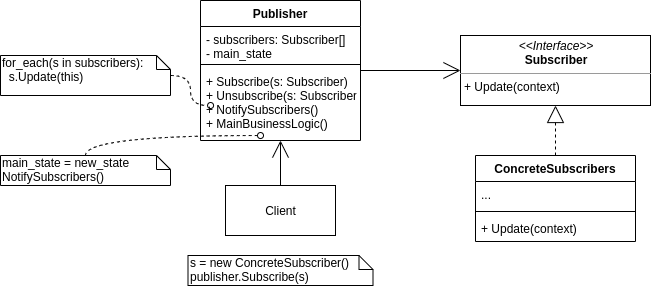

The diagram above was exported from draw.io. Its source (the exported page's mxGraphModel, read from the mxfile embedded in the PNG):
<mxGraphModel dx="1422" dy="806" grid="1" gridSize="10" guides="1" tooltips="1" connect="1" arrows="1" fold="1" page="1" pageScale="1" pageWidth="850" pageHeight="1100" math="0" shadow="0">
  <root>
    <mxCell id="0" />
    <mxCell id="1" parent="0" />
    <mxCell id="ZkqFcgADCRm5ZxpilGTP-2" value="&lt;p style=&quot;margin: 0px ; margin-top: 4px ; text-align: center&quot;&gt;&lt;i&gt;&amp;lt;&amp;lt;Interface&amp;gt;&amp;gt;&lt;/i&gt;&lt;br&gt;&lt;b&gt;Subscriber&lt;/b&gt;&lt;/p&gt;&lt;hr size=&quot;1&quot;&gt;&lt;p style=&quot;margin: 0px ; margin-left: 4px&quot;&gt;+ Update(context)&lt;/p&gt;" style="verticalAlign=top;align=left;overflow=fill;fontSize=12;fontFamily=Helvetica;html=1;" vertex="1" parent="1">
      <mxGeometry x="480" y="65" width="190" height="70" as="geometry" />
    </mxCell>
    <mxCell id="ZkqFcgADCRm5ZxpilGTP-14" style="edgeStyle=orthogonalEdgeStyle;rounded=0;orthogonalLoop=1;jettySize=auto;html=1;endArrow=open;endFill=0;endSize=15;" edge="1" parent="1" source="ZkqFcgADCRm5ZxpilGTP-11" target="ZkqFcgADCRm5ZxpilGTP-7">
      <mxGeometry relative="1" as="geometry">
        <Array as="points" />
      </mxGeometry>
    </mxCell>
    <mxCell id="ZkqFcgADCRm5ZxpilGTP-11" value="Client" style="html=1;" vertex="1" parent="1">
      <mxGeometry x="245" y="215" width="110" height="50" as="geometry" />
    </mxCell>
    <mxCell id="ZkqFcgADCRm5ZxpilGTP-12" style="edgeStyle=orthogonalEdgeStyle;rounded=0;orthogonalLoop=1;jettySize=auto;html=1;entryX=0.5;entryY=1;entryDx=0;entryDy=0;endArrow=block;endFill=0;dashed=1;endSize=15;" edge="1" parent="1" source="ZkqFcgADCRm5ZxpilGTP-3" target="ZkqFcgADCRm5ZxpilGTP-2">
      <mxGeometry relative="1" as="geometry" />
    </mxCell>
    <mxCell id="ZkqFcgADCRm5ZxpilGTP-13" style="edgeStyle=orthogonalEdgeStyle;rounded=0;orthogonalLoop=1;jettySize=auto;html=1;endArrow=open;endFill=0;endSize=15;" edge="1" parent="1" source="ZkqFcgADCRm5ZxpilGTP-7" target="ZkqFcgADCRm5ZxpilGTP-2">
      <mxGeometry relative="1" as="geometry" />
    </mxCell>
    <mxCell id="ZkqFcgADCRm5ZxpilGTP-18" style="edgeStyle=orthogonalEdgeStyle;rounded=0;orthogonalLoop=1;jettySize=auto;html=1;entryX=0.063;entryY=0.514;entryDx=0;entryDy=0;entryPerimeter=0;endArrow=oval;endFill=0;endSize=6;curved=1;dashed=1;" edge="1" parent="1" source="ZkqFcgADCRm5ZxpilGTP-15" target="ZkqFcgADCRm5ZxpilGTP-10">
      <mxGeometry relative="1" as="geometry" />
    </mxCell>
    <mxCell id="ZkqFcgADCRm5ZxpilGTP-15" value="for_each(s in subscribers):&lt;br&gt;&amp;nbsp; s.Update(this)" style="shape=note;whiteSpace=wrap;html=1;size=14;verticalAlign=top;align=left;spacingTop=-6;" vertex="1" parent="1">
      <mxGeometry x="20" y="85" width="170" height="40" as="geometry" />
    </mxCell>
    <mxCell id="ZkqFcgADCRm5ZxpilGTP-19" style="edgeStyle=orthogonalEdgeStyle;rounded=0;orthogonalLoop=1;jettySize=auto;html=1;entryX=0.375;entryY=0.931;entryDx=0;entryDy=0;entryPerimeter=0;endArrow=oval;endFill=0;endSize=6;curved=1;dashed=1;" edge="1" parent="1" source="ZkqFcgADCRm5ZxpilGTP-16" target="ZkqFcgADCRm5ZxpilGTP-10">
      <mxGeometry relative="1" as="geometry" />
    </mxCell>
    <mxCell id="ZkqFcgADCRm5ZxpilGTP-16" value="main_state = new_state&lt;br&gt;NotifySubscribers()" style="shape=note;whiteSpace=wrap;html=1;size=14;verticalAlign=top;align=left;spacingTop=-6;" vertex="1" parent="1">
      <mxGeometry x="20" y="185" width="170" height="30" as="geometry" />
    </mxCell>
    <mxCell id="ZkqFcgADCRm5ZxpilGTP-17" value="s = new ConcreteSubscriber()&lt;br&gt;publisher.Subscribe(s)" style="shape=note;whiteSpace=wrap;html=1;size=14;verticalAlign=top;align=left;spacingTop=-6;" vertex="1" parent="1">
      <mxGeometry x="207.5" y="285" width="185" height="30" as="geometry" />
    </mxCell>
    <mxCell id="ZkqFcgADCRm5ZxpilGTP-3" value="ConcreteSubscribers" style="swimlane;fontStyle=1;align=center;verticalAlign=top;childLayout=stackLayout;horizontal=1;startSize=26;horizontalStack=0;resizeParent=1;resizeParentMax=0;resizeLast=0;collapsible=1;marginBottom=0;" vertex="1" parent="1">
      <mxGeometry x="495" y="185" width="160" height="86" as="geometry" />
    </mxCell>
    <mxCell id="ZkqFcgADCRm5ZxpilGTP-4" value="..." style="text;strokeColor=none;fillColor=none;align=left;verticalAlign=top;spacingLeft=4;spacingRight=4;overflow=hidden;rotatable=0;points=[[0,0.5],[1,0.5]];portConstraint=eastwest;" vertex="1" parent="ZkqFcgADCRm5ZxpilGTP-3">
      <mxGeometry y="26" width="160" height="26" as="geometry" />
    </mxCell>
    <mxCell id="ZkqFcgADCRm5ZxpilGTP-5" value="" style="line;strokeWidth=1;fillColor=none;align=left;verticalAlign=middle;spacingTop=-1;spacingLeft=3;spacingRight=3;rotatable=0;labelPosition=right;points=[];portConstraint=eastwest;" vertex="1" parent="ZkqFcgADCRm5ZxpilGTP-3">
      <mxGeometry y="52" width="160" height="8" as="geometry" />
    </mxCell>
    <mxCell id="ZkqFcgADCRm5ZxpilGTP-6" value="+ Update(context)" style="text;strokeColor=none;fillColor=none;align=left;verticalAlign=top;spacingLeft=4;spacingRight=4;overflow=hidden;rotatable=0;points=[[0,0.5],[1,0.5]];portConstraint=eastwest;" vertex="1" parent="ZkqFcgADCRm5ZxpilGTP-3">
      <mxGeometry y="60" width="160" height="26" as="geometry" />
    </mxCell>
    <mxCell id="ZkqFcgADCRm5ZxpilGTP-7" value="Publisher" style="swimlane;fontStyle=1;align=center;verticalAlign=top;childLayout=stackLayout;horizontal=1;startSize=26;horizontalStack=0;resizeParent=1;resizeParentMax=0;resizeLast=0;collapsible=1;marginBottom=0;" vertex="1" parent="1">
      <mxGeometry x="220" y="30" width="160" height="140" as="geometry" />
    </mxCell>
    <mxCell id="ZkqFcgADCRm5ZxpilGTP-8" value="- subscribers: Subscriber[]&#10;- main_state" style="text;strokeColor=none;fillColor=none;align=left;verticalAlign=top;spacingLeft=4;spacingRight=4;overflow=hidden;rotatable=0;points=[[0,0.5],[1,0.5]];portConstraint=eastwest;" vertex="1" parent="ZkqFcgADCRm5ZxpilGTP-7">
      <mxGeometry y="26" width="160" height="34" as="geometry" />
    </mxCell>
    <mxCell id="ZkqFcgADCRm5ZxpilGTP-9" value="" style="line;strokeWidth=1;fillColor=none;align=left;verticalAlign=middle;spacingTop=-1;spacingLeft=3;spacingRight=3;rotatable=0;labelPosition=right;points=[];portConstraint=eastwest;" vertex="1" parent="ZkqFcgADCRm5ZxpilGTP-7">
      <mxGeometry y="60" width="160" height="8" as="geometry" />
    </mxCell>
    <mxCell id="ZkqFcgADCRm5ZxpilGTP-10" value="+ Subscribe(s: Subscriber)&#10;+ Unsubscribe(s: Subscriber)&#10;+ NotifySubscribers()&#10;+ MainBusinessLogic()" style="text;strokeColor=none;fillColor=none;align=left;verticalAlign=top;spacingLeft=4;spacingRight=4;overflow=hidden;rotatable=0;points=[[0,0.5],[1,0.5]];portConstraint=eastwest;" vertex="1" parent="ZkqFcgADCRm5ZxpilGTP-7">
      <mxGeometry y="68" width="160" height="72" as="geometry" />
    </mxCell>
  </root>
</mxGraphModel>